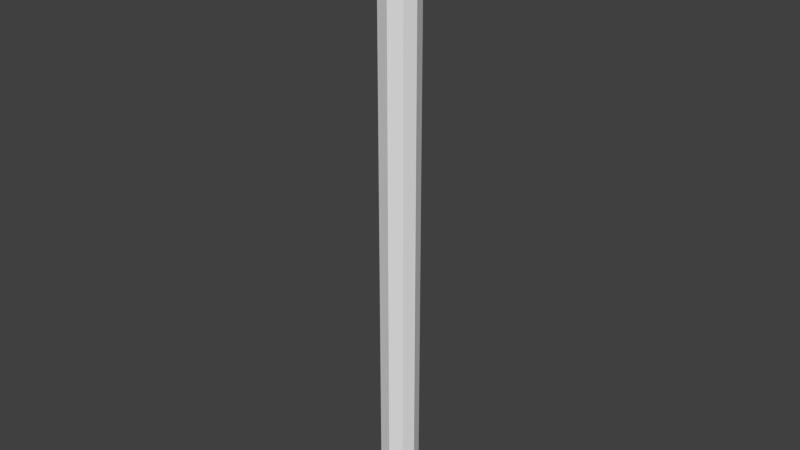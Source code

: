 # Source: Sharpened_Stick.blend  (saved by Blender 2.76.0; exported with 4.5.12 LTS)
import bpy
from mathutils import Matrix  # noqa: F401  (used for matrix-valued properties, if any)

bpy.ops.wm.read_factory_settings(use_empty=True)
scene = bpy.context.scene
scene.name = 'Scene'

# ---- collections
col_collection_1 = bpy.data.collections.new('Collection 1'); scene.collection.children.link(col_collection_1)

# ---- materials (node trees are filled in below, after node groups)
mat_material = bpy.data.materials.new('Material')
mat_material.alpha_threshold = 0.0
mat_material.use_transparent_shadow = False
mat_material.roughness = 0.5
mat_material.line_color = (0.0, 0.0, 0.0, 1.0)

# ---- material node trees

# ---- world
world_world = bpy.data.worlds.new('World'); scene.world = world_world
world_world.color = (0.05088, 0.05088, 0.05088)
world_world.use_sun_shadow = False
world_world.sun_shadow_jitter_overblur = 0.0
world_world.cycles.sampling_method = 'MANUAL'
world_world.cycles.sample_map_resolution = 256

# ---- meshes
me_cube = bpy.data.meshes.new('Cube')
me_cube.from_pydata([(-0.7031, -0.631, -4.365), (-0.7031, 0.631, -4.365), (-0.7031, -0.631, 22.06), (-0.7031, 0.631, 22.06), (-0.9134, -1.72e-09, -4.365), (-0.9134, -1.72e-09, 22.06), (0.0, 0.8413, -4.365), (0.0, -0.8413, -4.365), (0.0, 0.8413, 22.06), (0.0, -0.8413, 22.06), (0.0, -1.72e-09, -4.365), (-0.03551, -0.04335, 26.58), (-0.03551, 0.04335, 26.58), (-0.05311, -5.146e-08, 26.58), (0.0, 0.06328, 26.58), (0.0, -0.06328, 26.58), (0.0, -5.146e-08, 26.58)], [], [(10, 7, 0, 4), (5, 2, 11, 13), (7, 9, 2, 0), (4, 5, 3, 1), (8, 6, 1, 3), (0, 2, 5, 4), (2, 9, 15, 11), (6, 10, 4, 1), (16, 13, 11, 15), (14, 12, 13, 16), (3, 5, 13, 12), (8, 3, 12, 14)])
me_cube.materials.append(mat_material)
me_cube.use_remesh_preserve_volume = False
me_cube.use_remesh_preserve_attributes = False
me_cube.use_mirror_vertex_groups = False
me_cube.update()

# ---- objects
ob_cube = bpy.data.objects.new('Cube', me_cube)

# ---- transforms, parenting, visibility, modifiers, constraints
ob_cube.location = (0.0, 0.0, 0.0)
ob_cube.scale = (0.3798, 0.3798, 0.3798)
ob_cube.lock_rotations_4d = False
ob_cube.empty_display_type = 'ARROWS'
ob_cube.lineart.crease_threshold = 0.0
_m = ob_cube.modifiers.new('Mirror', 'MIRROR')
_m.use_clip = True

# ---- collection membership
col_collection_1.objects.link(ob_cube)

# ---- scene / render settings (as saved in the file)
scene.frame_start = 1; scene.frame_end = 250; scene.frame_set(1)
scene.render.engine = 'BLENDER_EEVEE_NEXT'
scene.render.resolution_percentage = 50
scene.render.dither_intensity = 0.0
scene.cycles.use_denoising = False
scene.cycles.samples = 10
scene.cycles.sampling_pattern = 'TABULATED_SOBOL'
scene.cycles.light_sampling_threshold = 0.0
scene.cycles.use_adaptive_sampling = False
scene.cycles.use_light_tree = False
scene.cycles.blur_glossy = 0.0
scene.cycles.pixel_filter_type = 'GAUSSIAN'
scene.cycles.sample_clamp_indirect = 0.0
scene.view_settings.view_transform = 'Standard'
bpy.context.view_layer.update()

# ---- added for rendering (the .blend has no active camera and no usable light): camera, sun
cam_auto = bpy.data.cameras.new('AutoCamera')
cam_auto.lens = 50.0
cam_auto.sensor_width = 36.0
cam_auto.clip_end = 1000.0
ob_auto_camera = bpy.data.objects.new('AutoCamera', cam_auto)
scene.collection.objects.link(ob_auto_camera)
ob_auto_camera.location = (10.9078, -13.0894, 12.9444)
ob_auto_camera.rotation_euler = (1.09748, -7.21219e-08, 0.694738)
scene.camera = ob_auto_camera
light_auto_sun = bpy.data.lights.new('AutoSun', 'SUN')
light_auto_sun.energy = 3.0
light_auto_sun.angle = 0.0523599
ob_auto_sun = bpy.data.objects.new('AutoSun', light_auto_sun)
scene.collection.objects.link(ob_auto_sun)
ob_auto_sun.rotation_euler = (0.872665, 0.174533, 0.523599)
bpy.context.view_layer.update()
